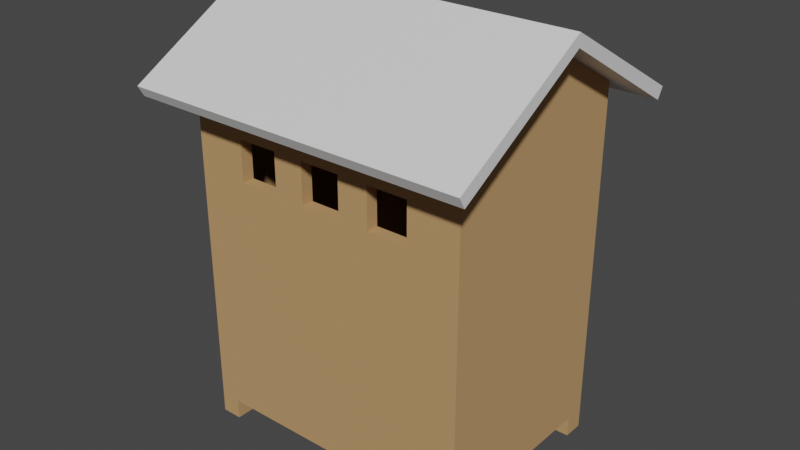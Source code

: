# Source: granary-rectangular.blend  (saved by Blender 3.6.11; exported with 4.5.12 LTS)
import bpy
from mathutils import Matrix  # noqa: F401  (used for matrix-valued properties, if any)

bpy.ops.wm.read_factory_settings(use_empty=True)
scene = bpy.context.scene
scene.name = 'Scene'

# ---- materials (node trees are filled in below, after node groups)
mat_x = bpy.data.materials.new('陶壁')
mat_x_1 = bpy.data.materials.new('瓦')

# ---- material node trees
mat_x.use_nodes = True; mat_x.node_tree.nodes.clear()
_N = mat_x.node_tree.nodes; _L = mat_x.node_tree.links
n0 = _N.new('ShaderNodeBsdfPrincipled'); n0.name = 'Principled BSDF'; n0.location = (10, 300)
n0.distribution = 'GGX'
n0.subsurface_method = 'RANDOM_WALK_SKIN'
n0.inputs[0].default_value = (0.5171, 0.2991, 0.1276, 1.0)
n0.inputs[2].default_value = 0.978
n0.inputs[3].default_value = 1.45
n0.inputs[27].default_value = (0.0, 0.0, 0.0, 1.0)
n0.inputs[28].default_value = 1.0
n1 = _N.new('ShaderNodeOutputMaterial'); n1.name = 'Material Output'; n1.location = (300, 300)
_L.new(n0.outputs[0], n1.inputs[0])
n1.is_active_output = True
mat_x_1.use_nodes = True; mat_x_1.node_tree.nodes.clear()
_N = mat_x_1.node_tree.nodes; _L = mat_x_1.node_tree.links
n0 = _N.new('ShaderNodeBsdfPrincipled'); n0.name = 'Principled BSDF'; n0.location = (10, 300)
n0.distribution = 'GGX'
n0.subsurface_method = 'RANDOM_WALK_SKIN'
n0.inputs[3].default_value = 1.45
n0.inputs[27].default_value = (0.0, 0.0, 0.0, 1.0)
n0.inputs[28].default_value = 1.0
n1 = _N.new('ShaderNodeOutputMaterial'); n1.name = 'Material Output'; n1.location = (300, 300)
_L.new(n0.outputs[0], n1.inputs[0])
n1.is_active_output = True

# ---- world
world_world = bpy.data.worlds.new('World'); scene.world = world_world
world_world.use_nodes = True; world_world.node_tree.nodes.clear()
_N = world_world.node_tree.nodes; _L = world_world.node_tree.links
n0 = _N.new('ShaderNodeOutputWorld'); n0.name = 'World Output'; n0.location = (300, 300)
n1 = _N.new('ShaderNodeBackground'); n1.name = 'Background'; n1.location = (10, 300)
n1.inputs[0].default_value = (0.05088, 0.05088, 0.05088, 1.0)
_L.new(n1.outputs[0], n0.inputs[0])
n0.is_active_output = True
world_world.color = (0.05088, 0.05088, 0.05088)
world_world.use_sun_shadow = False
world_world.sun_shadow_jitter_overblur = 0.0

# ---- meshes
me_x = bpy.data.meshes.new('仓体')
me_x.from_pydata([(-0.7, -0.5, 0.2), (-0.7, 0.5, 0.1), (0.7, -0.5, 0.1), (0.7, 0.5, 0.1), (0.6, 0.4, 0.1), (-0.6, 0.4, 0.1), (0.6, -0.4, 0.1), (-0.6, -0.4, 0.1), (-0.7, -0.5, 0.1), (-0.7, 0.5, 0.2), (0.7, 0.5, 0.2), (0.7, -0.5, 0.2), (-0.7, -0.5, 1.7), (-0.7, 0.5, 1.7), (0.7, 0.5, 1.7), (0.7, -0.5, 1.7), (-0.6, 0.5, 0.1), (0.6, 0.5, 0.1), (-0.7, -0.4, 0.1), (-0.7, 0.4, 0.1), (0.6, -0.5, 0.1), (-0.6, -0.5, 0.1), (0.7, 0.4, 0.1), (0.7, -0.4, 0.1), (0.6, -0.4, -9.686e-08), (0.6, -0.5, -9.686e-08), (0.7, -0.4, -9.686e-08), (-0.7, 0.4, -9.686e-08), (-0.7, 0.5, -9.686e-08), (0.6, 0.5, -9.686e-08), (0.7, 0.5, -9.686e-08), (0.7, -0.5, -9.686e-08), (-0.6, -0.5, -9.686e-08), (-0.7, -0.5, -9.686e-08), (-0.6, 0.5, -9.686e-08), (-0.7, -0.4, -9.686e-08), (0.7, 0.4, -9.686e-08), (0.6, 0.4, -9.686e-08), (-0.6, 0.4, -9.686e-08), (-0.6, -0.4, -9.686e-08), (-0.7, 0.5, 1.3), (-0.7, 0.5, 1.5), (-0.7, -0.5, 1.5), (-0.7, -0.5, 1.3), (0.7, 0.5, 1.3), (0.7, 0.5, 1.5), (0.7, -0.5, 1.3), (0.7, -0.5, 1.5), (-0.35, 0.5, 1.7), (0.0, 0.5, 1.7), (0.35, 0.5, 1.7), (0.35, -0.5, 1.7), (0.0, -0.5, 1.7), (-0.35, -0.5, 1.7), (-0.35, 0.5, 0.2), (0.0, 0.5, 0.2), (0.35, 0.5, 0.2), (0.35, -0.5, 0.2), (0.0, -0.5, 0.2), (-0.35, -0.5, 0.2), (0.25, -0.5, 1.5), (0.45, -0.5, 1.5), (0.35, -0.5, 1.6), (-0.1, -0.5, 1.5), (0.1, -0.5, 1.5), (0.0, -0.5, 1.6), (-0.45, -0.5, 1.5), (-0.25, -0.5, 1.5), (-0.35, -0.5, 1.6), (-0.25, -0.5, 1.3), (-0.45, -0.5, 1.3), (-0.35, -0.5, 1.2), (0.1, -0.5, 1.3), (-0.1, -0.5, 1.3), (0.0, -0.5, 1.2), (0.45, -0.5, 1.3), (0.25, -0.5, 1.3), (0.35, -0.5, 1.2), (-0.25, 0.5, 1.5), (-0.45, 0.5, 1.5), (-0.35, 0.5, 1.6), (0.1, 0.5, 1.5), (-0.1, 0.5, 1.5), (0.0, 0.5, 1.6), (0.45, 0.5, 1.5), (0.25, 0.5, 1.5), (0.35, 0.5, 1.6), (0.25, 0.5, 1.3), (0.45, 0.5, 1.3), (0.35, 0.5, 1.2), (-0.1, 0.5, 1.3), (0.1, 0.5, 1.3), (0.0, 0.5, 1.2), (-0.45, 0.5, 1.3), (-0.25, 0.5, 1.3), (-0.35, 0.5, 1.2), (-0.7, -0.5, 1.8), (-0.7, 0.5, 1.8), (0.35, 0.5, 1.8), (0.7, 0.5, 1.8), (0.7, -0.5, 1.8), (-0.35, -0.5, 1.8), (-0.35, 0.5, 1.8), (0.0, 0.5, 1.8), (0.35, -0.5, 1.8), (0.0, -0.5, 1.8), (-0.7, 0.0, 2.08), (0.7, 0.0, 2.08), (-0.7, 0.0, 0.2), (0.7, 0.0, 0.2), (0.7, 0.0, 1.5), (0.7, 0.0, 1.3), (-0.7, 0.0, 1.5), (-0.7, 0.0, 1.3), (0.35, 0.0, 2.08), (0.0, 0.0, 2.08), (-0.35, 0.0, 2.08), (-0.7, 0.0, 1.7), (0.7, 0.0, 1.7)], [], [(4, 6, 7, 5), (20, 6, 24, 25), (116, 106, 96, 101), (17, 4, 5, 16), (8, 18, 35, 33), (23, 6, 4, 22), (21, 8, 33, 32), (1, 19, 18, 8, 0, 108, 9), (3, 17, 16, 1, 9, 54, 55, 56, 10), (2, 23, 22, 3, 10, 109, 11), (8, 21, 20, 2, 11, 57, 58, 59, 0), (60, 64, 72, 76), (41, 79, 93, 40), (21, 7, 6, 20), (22, 4, 37, 36), (19, 5, 7, 18), (34, 38, 27, 28), (36, 37, 29, 30), (25, 24, 26, 31), (35, 39, 32, 33), (6, 23, 26, 24), (5, 19, 27, 38), (2, 20, 25, 31), (16, 5, 38, 34), (3, 22, 36, 30), (19, 1, 28, 27), (7, 21, 32, 39), (17, 3, 30, 29), (1, 16, 34, 28), (18, 7, 39, 35), (4, 17, 29, 37), (23, 2, 31, 26), (109, 10, 44, 111), (110, 45, 14, 118), (112, 42, 12, 117), (78, 82, 90, 94), (0, 59, 71, 70, 43), (110, 47, 46, 111), (10, 56, 89, 88, 44), (112, 41, 40, 113), (108, 0, 43, 113), (83, 82, 78, 80, 48, 49), (86, 85, 81, 83, 49, 50), (45, 84, 86, 50, 14), (65, 64, 60, 62, 51, 52), (68, 67, 63, 65, 52, 53), (42, 66, 68, 53, 12), (84, 45, 44, 88), (81, 85, 87, 91), (80, 79, 41, 13, 48), (59, 58, 74, 73, 69, 71), (58, 57, 77, 76, 72, 74), (57, 11, 46, 75, 77), (56, 55, 92, 91, 87, 89), (55, 54, 95, 94, 90, 92), (54, 9, 40, 93, 95), (66, 42, 43, 70), (63, 67, 69, 73), (62, 61, 47, 15, 51), (107, 114, 104, 100), (114, 115, 105, 104), (115, 116, 101, 105), (60, 61, 62), (63, 64, 65), (66, 67, 68), (69, 70, 71), (72, 73, 74), (75, 76, 77), (78, 79, 80), (81, 82, 83), (84, 85, 86), (87, 88, 89), (90, 91, 92), (93, 94, 95), (47, 61, 75, 46), (117, 12, 96, 106), (14, 50, 98, 99), (118, 14, 99, 107), (12, 53, 101, 96), (48, 13, 97, 102), (49, 48, 102, 103), (50, 49, 103, 98), (51, 15, 100, 104), (52, 51, 104, 105), (53, 52, 105, 101), (15, 118, 107, 100), (13, 117, 106, 97), (103, 102, 116, 115), (98, 103, 115, 114), (99, 98, 114, 107), (9, 108, 113, 40), (42, 112, 113, 43), (45, 110, 111, 44), (41, 112, 117, 13), (47, 110, 118, 15), (11, 109, 111, 46), (102, 97, 106, 116)])
_uv = me_x.uv_layers.new(name='UVMap')
_uv.uv.foreach_set('vector', [0.3889, 0.509, 0.3889, 0.7267, 0.3889, 0.4198, 0.3889, 0.2681, 0.3889, 0.7679, 0.3889, 0.7267, 0.3889, 0.7267, 0.3889, 0.7679, 0.8125, 0.625, 0.875, 0.625, 0.875, 0.75, 0.8125, 0.75, 0.3889, 0.4821, 0.3889, 0.509, 0.3889, 0.2681, 0.3889, 0.2679, 0.3889, 0.0, 0.3889, 0.025, 0.3889, 0.025, 0.3889, 0.0, 0.3889, 0.725, 0.3889, 0.7267, 0.3889, 0.509, 0.3889, 0.525, 0.3889, 0.9821, 0.3889, 1.0, 0.3889, 1.0, 0.3889, 0.9821, 0.3889, 0.25, 0.3889, 0.225, 0.3889, 0.025, 0.3889, 0.0, 0.4028, 0.0, 0.4028, 0.125, 0.4028, 0.25, 0.3889, 0.5, 0.3889, 0.4821, 0.3889, 0.2679, 0.3889, 0.25, 0.4028, 0.25, 0.4028, 0.3125, 0.4028, 0.375, 0.4028, 0.4375, 0.4028, 0.5, 0.3889, 0.75, 0.3889, 0.725, 0.3889, 0.525, 0.3889, 0.5, 0.4028, 0.5, 0.4028, 0.625, 0.4028, 0.75, 0.3889, 1.0, 0.3889, 0.9821, 0.3889, 0.7679, 0.3889, 0.75, 0.4028, 0.75, 0.4028, 0.8125, 0.4028, 0.875, 0.4028, 0.9375, 0.4028, 1.0, 0.5833, 0.8304, 0.5833, 0.8571, 0.5556, 0.8571, 0.5556, 0.8304, 0.5833, 0.25, 0.5833, 0.2946, 0.5556, 0.2946, 0.5556, 0.25, 0.3889, 0.9821, 0.3889, 0.4198, 0.3889, 0.7267, 0.3889, 0.7679, 0.3889, 0.525, 0.3889, 0.509, 0.3889, 0.509, 0.3889, 0.525, 0.3889, 0.225, 0.3889, 0.2681, 0.3889, 0.4198, 0.3889, 0.025, 0.3889, 0.2679, 0.3889, 0.2681, 0.3889, 0.225, 0.3889, 0.25, 0.3889, 0.525, 0.3889, 0.509, 0.3889, 0.4821, 0.3889, 0.5, 0.3889, 0.7679, 0.3889, 0.7267, 0.3889, 0.725, 0.3889, 0.75, 0.3889, 0.025, 0.3889, 0.4198, 0.3889, 0.9821, 0.3889, 0.0, 0.3889, 0.7267, 0.3889, 0.725, 0.3889, 0.725, 0.3889, 0.7267, 0.3889, 0.2681, 0.3889, 0.225, 0.3889, 0.225, 0.3889, 0.2681, 0.3889, 0.75, 0.3889, 0.7679, 0.3889, 0.7679, 0.3889, 0.75, 0.3889, 0.2679, 0.3889, 0.2681, 0.3889, 0.2681, 0.3889, 0.2679, 0.3889, 0.5, 0.3889, 0.525, 0.3889, 0.525, 0.3889, 0.5, 0.3889, 0.225, 0.3889, 0.25, 0.3889, 0.25, 0.3889, 0.225, 0.3889, 0.4198, 0.3889, 0.9821, 0.3889, 0.9821, 0.3889, 0.4198, 0.3889, 0.4821, 0.3889, 0.5, 0.3889, 0.5, 0.3889, 0.4821, 0.3889, 0.25, 0.3889, 0.2679, 0.3889, 0.2679, 0.3889, 0.25, 0.3889, 0.025, 0.3889, 0.4198, 0.3889, 0.4198, 0.3889, 0.025, 0.3889, 0.509, 0.3889, 0.4821, 0.3889, 0.4821, 0.3889, 0.509, 0.3889, 0.725, 0.3889, 0.75, 0.3889, 0.75, 0.3889, 0.725, 0.4028, 0.625, 0.4028, 0.5, 0.5556, 0.5, 0.5556, 0.625, 0.5833, 0.625, 0.5833, 0.5, 0.6111, 0.5, 0.6111, 0.625, 0.5833, 0.125, 0.5833, 0.0, 0.6111, 0.0, 0.6111, 0.125, 0.5833, 0.3304, 0.5833, 0.3571, 0.5556, 0.3571, 0.5556, 0.3304, 0.4028, 1.0, 0.4028, 0.9375, 0.5417, 0.9375, 0.5556, 0.9554, 0.5556, 1.0, 0.5833, 0.625, 0.5833, 0.75, 0.5556, 0.75, 0.5556, 0.625, 0.4028, 0.5, 0.4028, 0.4375, 0.5417, 0.4375, 0.5556, 0.4554, 0.5556, 0.5, 0.5833, 0.125, 0.5833, 0.25, 0.5556, 0.25, 0.5556, 0.125, 0.4028, 0.125, 0.4028, 0.0, 0.5556, 0.0, 0.5556, 0.125, 0.5972, 0.375, 0.5833, 0.3571, 0.5833, 0.3304, 0.5972, 0.3125, 0.6111, 0.3125, 0.6111, 0.375, 0.5972, 0.4375, 0.5833, 0.4196, 0.5833, 0.3929, 0.5972, 0.375, 0.6111, 0.375, 0.6111, 0.4375, 0.5833, 0.5, 0.5833, 0.4554, 0.5972, 0.4375, 0.6111, 0.4375, 0.6111, 0.5, 0.5972, 0.875, 0.5833, 0.8571, 0.5833, 0.8304, 0.5972, 0.8125, 0.6111, 0.8125, 0.6111, 0.875, 0.5972, 0.9375, 0.5833, 0.9196, 0.5833, 0.8929, 0.5972, 0.875, 0.6111, 0.875, 0.6111, 0.9375, 0.5833, 1.0, 0.5833, 0.9554, 0.5972, 0.9375, 0.6111, 0.9375, 0.6111, 1.0, 0.5833, 0.4554, 0.5833, 0.5, 0.5556, 0.5, 0.5556, 0.4554, 0.5833, 0.3929, 0.5833, 0.4196, 0.5556, 0.4196, 0.5556, 0.3929, 0.5972, 0.3125, 0.5833, 0.2946, 0.5833, 0.25, 0.6111, 0.25, 0.6111, 0.3125, 0.4028, 0.9375, 0.4028, 0.875, 0.5417, 0.875, 0.5556, 0.8929, 0.5556, 0.9196, 0.5417, 0.9375, 0.4028, 0.875, 0.4028, 0.8125, 0.5417, 0.8125, 0.5556, 0.8304, 0.5556, 0.8571, 0.5417, 0.875, 0.4028, 0.8125, 0.4028, 0.75, 0.5556, 0.75, 0.5556, 0.7946, 0.5417, 0.8125, 0.4028, 0.4375, 0.4028, 0.375, 0.5417, 0.375, 0.5556, 0.3929, 0.5556, 0.4196, 0.5417, 0.4375, 0.4028, 0.375, 0.4028, 0.3125, 0.5417, 0.3125, 0.5556, 0.3304, 0.5556, 0.3571, 0.5417, 0.375, 0.4028, 0.3125, 0.4028, 0.25, 0.5556, 0.25, 0.5556, 0.2946, 0.5417, 0.3125, 0.5833, 0.9554, 0.5833, 1.0, 0.5556, 1.0, 0.5556, 0.9554, 0.5833, 0.8929, 0.5833, 0.9196, 0.5556, 0.9196, 0.5556, 0.8929, 0.5972, 0.8125, 0.5833, 0.7946, 0.5833, 0.75, 0.6111, 0.75, 0.6111, 0.8125, 0.625, 0.625, 0.6875, 0.625, 0.6875, 0.75, 0.625, 0.75, 0.6875, 0.625, 0.75, 0.625, 0.75, 0.75, 0.6875, 0.75, 0.75, 0.625, 0.8125, 0.625, 0.8125, 0.75, 0.75, 0.75, 0.5833, 0.8304, 0.5833, 0.7946, 0.5972, 0.8125, 0.5833, 0.8929, 0.5833, 0.8571, 0.5972, 0.875, 0.5833, 0.9554, 0.5833, 0.9196, 0.5972, 0.9375, 0.5556, 0.9196, 0.5556, 0.9554, 0.5417, 0.9375, 0.5556, 0.8571, 0.5556, 0.8929, 0.5417, 0.875, 0.5556, 0.7946, 0.5556, 0.8304, 0.5417, 0.8125, 0.5833, 0.3304, 0.5833, 0.2946, 0.5972, 0.3125, 0.5833, 0.3929, 0.5833, 0.3571, 0.5972, 0.375, 0.5833, 0.4554, 0.5833, 0.4196, 0.5972, 0.4375, 0.5556, 0.4196, 0.5556, 0.4554, 0.5417, 0.4375, 0.5556, 0.3571, 0.5556, 0.3929, 0.5417, 0.375, 0.5556, 0.2946, 0.5556, 0.3304, 0.5417, 0.3125, 0.5833, 0.75, 0.5833, 0.7946, 0.5556, 0.7946, 0.5556, 0.75, 0.6111, 0.125, 0.6111, 0.0, 0.625, 0.0, 0.625, 0.125, 0.6111, 0.5, 0.6111, 0.4375, 0.625, 0.4375, 0.625, 0.5, 0.6111, 0.625, 0.6111, 0.5, 0.625, 0.5, 0.625, 0.625, 0.6111, 1.0, 0.6111, 0.9375, 0.625, 0.9375, 0.625, 1.0, 0.6111, 0.3125, 0.6111, 0.25, 0.625, 0.25, 0.625, 0.3125, 0.6111, 0.375, 0.6111, 0.3125, 0.625, 0.3125, 0.625, 0.375, 0.6111, 0.4375, 0.6111, 0.375, 0.625, 0.375, 0.625, 0.4375, 0.6111, 0.8125, 0.6111, 0.75, 0.625, 0.75, 0.625, 0.8125, 0.6111, 0.875, 0.6111, 0.8125, 0.625, 0.8125, 0.625, 0.875, 0.6111, 0.9375, 0.6111, 0.875, 0.625, 0.875, 0.625, 0.9375, 0.6111, 0.75, 0.6111, 0.625, 0.625, 0.625, 0.625, 0.75, 0.6111, 0.25, 0.6111, 0.125, 0.625, 0.125, 0.625, 0.25, 0.75, 0.5, 0.8125, 0.5, 0.8125, 0.625, 0.75, 0.625, 0.6875, 0.5, 0.75, 0.5, 0.75, 0.625, 0.6875, 0.625, 0.625, 0.5, 0.6875, 0.5, 0.6875, 0.625, 0.625, 0.625, 0.4028, 0.25, 0.4028, 0.125, 0.5556, 0.125, 0.5556, 0.25, 0.5833, 0.0, 0.5833, 0.125, 0.5556, 0.125, 0.5556, 0.0, 0.5833, 0.5, 0.5833, 0.625, 0.5556, 0.625, 0.5556, 0.5, 0.5833, 0.25, 0.5833, 0.125, 0.6111, 0.125, 0.6111, 0.25, 0.5833, 0.75, 0.5833, 0.625, 0.6111, 0.625, 0.6111, 0.75, 0.4028, 0.75, 0.4028, 0.625, 0.5556, 0.625, 0.5556, 0.75, 0.8125, 0.5, 0.875, 0.5, 0.875, 0.625, 0.8125, 0.625])
me_x.materials.append(mat_x)
me_x.update()
me_x_1 = bpy.data.meshes.new('仓顶')
me_x_1.from_pydata([(-0.84, 0.0, 0.3), (0.84, 0.0, 0.3), (-0.84, 0.7, -0.1), (0.84, 0.7, -0.1)], [], [(0, 1, 3, 2)])
_uv = me_x_1.uv_layers.new(name='UVMap')
_uv.uv.foreach_set('vector', [0.0, 0.0, 0.0, 0.0, 0.0, 0.0, 0.0, 0.0])
me_x_1.materials.append(mat_x_1)
me_x_1.update()

# ---- objects
ob_x = bpy.data.objects.new('仓体', me_x)
ob_x_1 = bpy.data.objects.new('仓顶', me_x_1)

# ---- transforms, parenting, visibility, modifiers, constraints
ob_x.location = (0.0, 0.0, 0.0)
_m = ob_x.modifiers.new('Solidify', 'SOLIDIFY')
_m.thickness = 0.06
ob_x_1.location = (0.0, 0.0, 1.8)
_m = ob_x_1.modifiers.new('Mirror', 'MIRROR')
_m.use_axis = (False, True, False)
_m = ob_x_1.modifiers.new('Solidify', 'SOLIDIFY')
_m.thickness = 0.06

# ---- collection membership
scene.collection.objects.link(ob_x)
scene.collection.objects.link(ob_x_1)

# ---- scene / render settings (as saved in the file)
scene.frame_start = 1; scene.frame_end = 250; scene.frame_set(1)
scene.render.engine = 'CYCLES'
scene.cycles.sampling_pattern = 'TABULATED_SOBOL'
scene.cycles.bake_type = 'DIFFUSE'
scene.view_settings.view_transform = 'Filmic'
bpy.context.view_layer.update()

# ---- added for rendering (the .blend has no active camera and no usable light): camera, sun
cam_auto = bpy.data.cameras.new('AutoCamera')
cam_auto.lens = 50.0
cam_auto.sensor_width = 36.0
cam_auto.clip_end = 1000.0
ob_auto_camera = bpy.data.objects.new('AutoCamera', cam_auto)
scene.collection.objects.link(ob_auto_camera)
ob_auto_camera.location = (2.80519, -3.36622, 3.29415)
ob_auto_camera.rotation_euler = (1.09748, -7.21219e-08, 0.694738)
scene.camera = ob_auto_camera
light_auto_sun = bpy.data.lights.new('AutoSun', 'SUN')
light_auto_sun.energy = 3.0
light_auto_sun.angle = 0.0523599
ob_auto_sun = bpy.data.objects.new('AutoSun', light_auto_sun)
scene.collection.objects.link(ob_auto_sun)
ob_auto_sun.rotation_euler = (0.872665, 0.174533, 0.523599)
bpy.context.view_layer.update()
